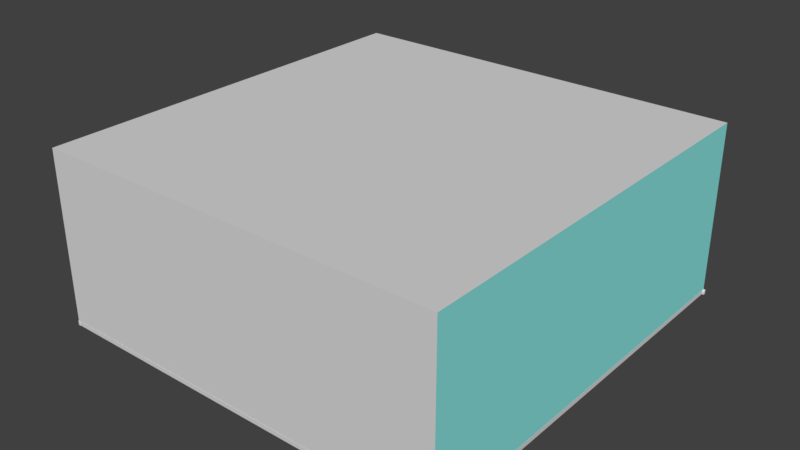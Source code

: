 # Source: 2_Room.blend  (saved by Blender 2.79.0; exported with 4.5.12 LTS)
import bpy
from mathutils import Matrix  # noqa: F401  (used for matrix-valued properties, if any)

bpy.ops.wm.read_factory_settings(use_empty=True)
scene = bpy.context.scene
scene.name = 'Scene'

# ---- collections
col_collection_1 = bpy.data.collections.new('Collection 1'); scene.collection.children.link(col_collection_1)
col_collection_2 = bpy.data.collections.new('Collection 2'); scene.collection.children.link(col_collection_2)
col_collection_3 = bpy.data.collections.new('Collection 3'); scene.collection.children.link(col_collection_3)
col_collection_4 = bpy.data.collections.new('Collection 4'); scene.collection.children.link(col_collection_4)
col_collection_5 = bpy.data.collections.new('Collection 5'); scene.collection.children.link(col_collection_5)
col_collection_6 = bpy.data.collections.new('Collection 6'); scene.collection.children.link(col_collection_6)
col_collection_7 = bpy.data.collections.new('Collection 7'); scene.collection.children.link(col_collection_7)
col_collection_8 = bpy.data.collections.new('Collection 8'); scene.collection.children.link(col_collection_8)
col_collection_9 = bpy.data.collections.new('Collection 9'); scene.collection.children.link(col_collection_9)
col_collection_10 = bpy.data.collections.new('Collection 10'); scene.collection.children.link(col_collection_10)
col_collection_11 = bpy.data.collections.new('Collection 11'); scene.collection.children.link(col_collection_11)
col_collection_12 = bpy.data.collections.new('Collection 12'); scene.collection.children.link(col_collection_12)
col_collection_13 = bpy.data.collections.new('Collection 13'); scene.collection.children.link(col_collection_13)
col_collection_14 = bpy.data.collections.new('Collection 14'); scene.collection.children.link(col_collection_14)
col_collection_15 = bpy.data.collections.new('Collection 15'); scene.collection.children.link(col_collection_15)
col_collection_16 = bpy.data.collections.new('Collection 16'); scene.collection.children.link(col_collection_16)
col_collection_17 = bpy.data.collections.new('Collection 17'); scene.collection.children.link(col_collection_17)
col_collection_18 = bpy.data.collections.new('Collection 18'); scene.collection.children.link(col_collection_18)
col_collection_19 = bpy.data.collections.new('Collection 19'); scene.collection.children.link(col_collection_19)
col_collection_20 = bpy.data.collections.new('Collection 20'); scene.collection.children.link(col_collection_20)

# ---- materials (node trees are filled in below, after node groups)
mat_doorframe = bpy.data.materials.new('DoorFrame')
mat_doorframe.alpha_threshold = 0.0
mat_doorframe.use_transparent_shadow = False
mat_doorframe.diffuse_color = (0.2869, 0.1566, 0.09421, 1.0)
mat_doorframe.roughness = 0.5
mat_doorhandle = bpy.data.materials.new('Doorhandle')
mat_doorhandle.alpha_threshold = 0.0
mat_doorhandle.use_transparent_shadow = False
mat_doorhandle.diffuse_color = (0.69, 0.69, 0.69, 1.0)
mat_doorhandle.roughness = 0.5
mat_room_standardwall = bpy.data.materials.new('Room_StandardWall')
mat_room_standardwall.alpha_threshold = 0.0
mat_room_standardwall.use_transparent_shadow = False
mat_room_standardwall.diffuse_color = (0.6982, 0.6982, 0.6982, 1.0)
mat_room_standardwall.roughness = 0.5
mat_room_accentwall = bpy.data.materials.new('Room_AccentWall')
mat_room_accentwall.alpha_threshold = 0.0
mat_room_accentwall.use_transparent_shadow = False
mat_room_accentwall.diffuse_color = (0.2604, 0.8, 0.7621, 1.0)
mat_room_accentwall.roughness = 0.5
mat_room_floor = bpy.data.materials.new('Room_Floor')
mat_room_floor.alpha_threshold = 0.0
mat_room_floor.use_transparent_shadow = False
mat_room_floor.diffuse_color = (0.4575, 0.444, 0.2807, 1.0)
mat_room_floor.roughness = 0.5

# ---- material node trees

# ---- world
world_world = bpy.data.worlds.new('World'); scene.world = world_world
world_world.color = (0.05088, 0.05088, 0.05088)
world_world.use_sun_shadow = False
world_world.sun_shadow_jitter_overblur = 0.0
world_world.cycles.sampling_method = 'MANUAL'

# ---- meshes
me_ctrl_baseboard_001 = bpy.data.meshes.new('CTRL_Baseboard.001')
me_ctrl_baseboard_001.from_pydata([(-0.5, 0.0, 0.0), (-0.5, 0.4, 0.0), (0.5, 0.4, 0.0), (0.5, 0.0, 0.0), (-0.5, 0.0, 0.4), (-0.5, 0.4, 0.4), (0.5, 0.4, 0.4), (0.5, 0.0, 0.4)], [], [(0, 4, 5, 1), (2, 6, 7, 3)])
me_ctrl_baseboard_001.use_remesh_preserve_volume = False
me_ctrl_baseboard_001.use_remesh_preserve_attributes = False
me_ctrl_baseboard_001.use_mirror_vertex_groups = False
me_ctrl_baseboard_001.update()
me_ctrl_hole_001 = bpy.data.meshes.new('CTRL_Hole.001')
me_ctrl_hole_001.from_pydata([(-0.5, 0.0, 0.0), (-0.5, 0.24, 0.0), (0.5, 0.24, 0.0), (0.5, 0.0, 0.0), (-0.5, 0.0, 2.1), (-0.5, 0.24, 2.1), (0.5, 0.24, 2.1), (0.5, 0.0, 2.1)], [], [(0, 1, 2, 3), (0, 4, 5, 1), (1, 5, 6, 2), (3, 7, 4, 0), (2, 6, 7, 3), (5, 4, 7, 6)])
me_ctrl_hole_001.use_remesh_preserve_volume = False
me_ctrl_hole_001.use_remesh_preserve_attributes = False
me_ctrl_hole_001.use_mirror_vertex_groups = False
me_ctrl_hole_001.update()
me_doorfrane_001 = bpy.data.meshes.new('DoorFrane.001')
me_doorfrane_001.from_pydata([(-0.5, -0.02667, 0.0), (-0.5, 0.05333, 0.0), (-0.42, 0.05333, 0.0), (-0.5, -0.02667, 2.1), (-0.5, 0.05333, 2.1), (0.5, 0.05333, 2.1), (0.5, -0.02667, 2.1), (0.42, -0.02667, 2.02), (-0.42, 0.05333, 2.02), (0.42, -0.02667, 0.0), (0.5, -0.02667, 0.0), (0.5, 0.05333, 0.0), (0.42, 0.01333, 2.02), (-0.42, 0.01333, 2.02), (-0.42, 0.01333, 0.0), (-0.4, 0.01333, 2.02), (-0.4, 0.01333, 0.0), (-0.4, 0.05333, 2.02), (-0.4, 0.05333, 0.0), (0.42, 0.01333, 0.0), (-0.42, -0.02667, 2.02), (-0.42, -0.02667, 0.0), (0.42, 0.05333, 2.02), (0.42, 0.05333, 0.0), (0.4, 0.05333, 0.0), (0.4, 0.01333, 0.0), (0.4, 0.05333, 2.02), (0.4, 0.01333, 2.0), (0.4, 0.01333, 2.02), (-0.4, 0.05333, 2.0), (-0.4, 0.01333, 2.0), (0.4, 0.05333, 2.0)], [], [(3, 4, 1, 0), (7, 12, 19, 9), (4, 3, 6, 5), (10, 11, 5, 6), (13, 20, 21, 14), (17, 15, 16, 18), (11, 23, 22, 5), (20, 13, 12, 7), (20, 3, 0, 21), (9, 10, 6, 7), (13, 14, 16, 15), (4, 8, 2, 1), (29, 31, 27, 30), (7, 6, 3, 20), (8, 4, 5, 22), (14, 2, 18, 16), (17, 18, 2, 8), (28, 25, 19, 12), (28, 26, 24, 25), (25, 24, 23, 19), (22, 23, 24, 26), (29, 17, 26, 31), (15, 30, 27, 28), (8, 22, 26)])
me_doorfrane_001.materials.append(mat_doorframe)
me_doorfrane_001.use_remesh_preserve_volume = False
me_doorfrane_001.use_remesh_preserve_attributes = False
me_doorfrane_001.use_mirror_vertex_groups = False
me_doorfrane_001.update()
me_door_001 = bpy.data.meshes.new('Door.001')
me_door_001.from_pydata([(-0.836, 0.0, -1.046), (-0.836, 0.034, -1.046), (0.0, 0.034, -1.046), (0.0, 0.0, -1.046), (-0.836, 0.0, 0.964), (-0.836, 0.034, 0.964), (0.0, 0.034, 0.964), (0.0, 0.0, 0.964)], [], [(4, 5, 1, 0), (5, 6, 2, 1), (6, 7, 3, 2), (7, 4, 0, 3), (0, 1, 2, 3), (7, 6, 5, 4)])
me_door_001.materials.append(mat_doorframe)
me_door_001.use_remesh_preserve_volume = False
me_door_001.use_remesh_preserve_attributes = False
me_door_001.use_mirror_vertex_groups = False
me_door_001.update()
me_handle_back_001 = bpy.data.meshes.new('Handle_Back.001')
me_handle_back_001.from_pydata([(-0.03019, -0.002781, -0.03282), (-0.04255, -0.002942, -0.01332), (-0.0435, -0.003072, 0.009742), (-0.03279, -0.003135, 0.03019), (-0.01329, -0.003114, 0.04254), (0.009772, -0.003016, 0.04349), (0.03022, -0.002866, 0.03279), (0.04257, -0.002704, 0.01329), (0.04352, -0.002575, -0.009773), (0.03281, -0.002512, -0.03022), (0.01332, -0.002532, -0.04257), (-0.009746, -0.00263, -0.04352), (-0.02902, -0.01959, -0.03172), (-0.04093, -0.01974, -0.01293), (-0.04184, -0.01987, 0.009297), (-0.03152, -0.01993, 0.029), (-0.01273, -0.01991, 0.04091), (0.009494, -0.01982, 0.04183), (0.0292, -0.01967, 0.03151), (0.04111, -0.01952, 0.01272), (0.04202, -0.01939, -0.009511), (0.0317, -0.01933, -0.02922), (0.01291, -0.01935, -0.04112), (-0.009317, -0.01944, -0.04204), (1.283e-05, -0.002823, -1.534e-05), (-0.01446, -0.01961, -0.01591), (-0.02041, -0.01969, -0.006515), (-0.02087, -0.01975, 0.004593), (-0.01571, -0.01978, 0.01444), (-0.006319, -0.01977, 0.02039), (0.004789, -0.01973, 0.02085), (0.01464, -0.01965, 0.01569), (0.02059, -0.01958, 0.006302), (0.02105, -0.01951, -0.004807), (0.01589, -0.01948, -0.01466), (0.006496, -0.01949, -0.02061), (-0.004612, -0.01954, -0.02106), (-0.01441, -0.0315, -0.01597), (-0.02036, -0.03158, -0.00658), (-0.02082, -0.03164, 0.004529), (-0.01566, -0.03167, 0.01438), (-0.006266, -0.03166, 0.02033), (0.004842, -0.03161, 0.02079), (0.01469, -0.03154, 0.01563), (0.02064, -0.03146, 0.006237), (0.0211, -0.0314, -0.004871), (0.01594, -0.03137, -0.01472), (0.00655, -0.03138, -0.02067), (-0.004559, -0.03143, -0.02113), (-0.01446, -0.02062, -0.01591), (-0.02041, -0.0207, -0.00652), (-0.02086, -0.02076, 0.004588), (-0.01571, -0.02079, 0.01444), (-0.006315, -0.02078, 0.02039), (0.004794, -0.02074, 0.02085), (0.01464, -0.02066, 0.01569), (0.02059, -0.02059, 0.006296), (0.02105, -0.02052, -0.004812), (0.01589, -0.02049, -0.01466), (0.006501, -0.0205, -0.02061), (-0.004608, -0.02055, -0.02107), (-0.01216, -0.0315, -0.01353), (-0.01719, -0.03157, -0.00559), (-0.01758, -0.03162, 0.003803), (-0.01322, -0.03165, 0.01213), (-0.005277, -0.03164, 0.01716), (0.004117, -0.0316, 0.01755), (0.01245, -0.03154, 0.01319), (0.01748, -0.03147, 0.005248), (0.01786, -0.03142, -0.004146), (0.0135, -0.03139, -0.01247), (0.00556, -0.0314, -0.01751), (-0.003833, -0.03144, -0.01789), (-0.01852, -0.009612, -0.005855), (-0.01313, -0.009541, -0.01436), (-0.01894, -0.009668, 0.004205), (-0.01426, -0.009696, 0.01312), (-0.00576, -0.009687, 0.01851), (0.0043, -0.009644, 0.01893), (0.01322, -0.009578, 0.01426), (0.01861, -0.009508, 0.005751), (0.01902, -0.009451, -0.004308), (0.01435, -0.009424, -0.01323), (0.005846, -0.009433, -0.01862), (-0.004214, -0.009476, -0.01903), (-0.01205, -0.02431, -0.01334), (-0.01702, -0.02438, -0.005488), (-0.01741, -0.02443, 0.003796), (-0.0131, -0.02445, 0.01203), (-0.005246, -0.02445, 0.017), (0.004038, -0.02441, 0.01738), (0.01227, -0.02435, 0.01307), (0.01724, -0.02428, 0.005224), (0.01763, -0.02423, -0.004061), (0.01331, -0.0242, -0.01229), (0.005465, -0.02421, -0.01727), (-0.003819, -0.02425, -0.01765), (-0.01189, -0.05946, -0.01353), (-0.01687, -0.05952, -0.005679), (-0.01725, -0.05958, 0.003605), (-0.01294, -0.0596, 0.01184), (-0.005088, -0.05959, 0.01681), (0.004196, -0.05955, 0.01719), (0.01243, -0.05949, 0.01288), (0.0174, -0.05943, 0.005033), (0.01778, -0.05938, -0.004252), (0.01347, -0.05935, -0.01248), (0.005623, -0.05936, -0.01746), (-0.003661, -0.0594, -0.01784), (-0.01184, -0.07237, -0.0136), (-0.01681, -0.07244, -0.00575), (-0.01719, -0.07249, 0.003535), (-0.01288, -0.07252, 0.01177), (-0.00503, -0.07251, 0.01674), (0.004254, -0.07247, 0.01712), (0.01249, -0.07241, 0.01281), (0.01746, -0.07234, 0.004962), (0.01784, -0.07229, -0.004322), (0.01353, -0.07227, -0.01255), (0.005681, -0.07227, -0.01753), (-0.003603, -0.07231, -0.01791), (0.1257, -0.06936, -0.006631), (0.1269, -0.06874, -0.003521), (0.1274, -0.0684, 0.001802), (0.1271, -0.06844, 0.007911), (0.1262, -0.06884, 0.01317), (0.1248, -0.06949, 0.01617), (0.1242, -0.06165, -0.006511), (0.1253, -0.06103, -0.003401), (0.1259, -0.06069, 0.001922), (0.1256, -0.06073, 0.008031), (0.1246, -0.06113, 0.01329), (0.1232, -0.06178, 0.01629), (0.1369, -0.01982, -0.0064), (0.1345, -0.01899, -0.006496), (0.1377, -0.01831, -0.003302), (0.1379, -0.01746, 0.002013), (0.1377, -0.01749, 0.008122), (0.137, -0.0184, 0.01339), (0.136, -0.01995, 0.0164), (0.1336, -0.01912, 0.0163), (0.1352, -0.01748, -0.003398), (0.1355, -0.01662, 0.001918), (0.1352, -0.01666, 0.008026), (0.1345, -0.01757, 0.01329), (0.0003253, -0.07239, -0.0003937)], [], [(24, 0, 1), (24, 1, 2), (24, 2, 3), (24, 3, 4), (24, 4, 5), (24, 5, 6), (24, 6, 7), (24, 7, 8), (24, 8, 9), (24, 9, 10), (24, 10, 11), (11, 0, 24), (0, 12, 13, 1), (1, 13, 14, 2), (2, 14, 15, 3), (3, 15, 16, 4), (4, 16, 17, 5), (5, 17, 18, 6), (6, 18, 19, 7), (7, 19, 20, 8), (8, 20, 21, 9), (9, 21, 22, 10), (10, 22, 23, 11), (12, 0, 11, 23), (13, 12, 25, 26), (14, 13, 26, 27), (15, 14, 27, 28), (16, 15, 28, 29), (17, 16, 29, 30), (18, 17, 30, 31), (19, 18, 31, 32), (20, 19, 32, 33), (21, 20, 33, 34), (22, 21, 34, 35), (23, 22, 35, 36), (12, 23, 36, 25), (25, 49, 50, 26), (49, 37, 38, 50), (26, 50, 51, 27), (50, 38, 39, 51), (27, 51, 52, 28), (51, 39, 40, 52), (28, 52, 53, 29), (52, 40, 41, 53), (29, 53, 54, 30), (53, 41, 42, 54), (30, 54, 55, 31), (54, 42, 43, 55), (31, 55, 56, 32), (55, 43, 44, 56), (32, 56, 57, 33), (56, 44, 45, 57), (33, 57, 58, 34), (57, 45, 46, 58), (34, 58, 59, 35), (58, 46, 47, 59), (35, 59, 60, 36), (59, 47, 48, 60), (36, 60, 49, 25), (60, 48, 37, 49), (38, 37, 61, 62), (39, 38, 62, 63), (40, 39, 63, 64), (41, 40, 64, 65), (42, 41, 65, 66), (43, 42, 66, 67), (44, 43, 67, 68), (45, 44, 68, 69), (46, 45, 69, 70), (47, 46, 70, 71), (48, 47, 71, 72), (37, 48, 72, 61), (62, 61, 74, 73), (63, 62, 73, 75), (64, 63, 75, 76), (65, 64, 76, 77), (66, 65, 77, 78), (67, 66, 78, 79), (68, 67, 79, 80), (69, 68, 80, 81), (70, 69, 81, 82), (71, 70, 82, 83), (72, 71, 83, 84), (61, 72, 84, 74), (86, 85, 97, 98), (87, 86, 98, 99), (88, 87, 99, 100), (89, 88, 100, 101), (90, 89, 101, 102), (91, 90, 102, 103), (92, 91, 103, 104), (93, 92, 104, 105), (94, 93, 105, 106), (95, 94, 106, 107), (96, 95, 107, 108), (97, 85, 96, 108), (98, 97, 109, 110), (99, 98, 110, 111), (100, 99, 111, 112), (101, 100, 112, 113), (102, 101, 113, 114), (108, 107, 119, 120), (108, 120, 109, 97), (119, 107, 127, 121), (118, 119, 121, 122), (117, 118, 122, 123), (116, 117, 123, 124), (115, 116, 124, 125), (114, 115, 125, 126), (102, 114, 126, 132), (107, 106, 128, 127), (106, 105, 129, 128), (105, 104, 130, 129), (104, 103, 131, 130), (103, 102, 132, 131), (121, 127, 134, 133), (122, 121, 133, 135), (123, 122, 135, 136), (124, 123, 136, 137), (125, 124, 137, 138), (126, 125, 138, 139), (132, 126, 139, 140), (127, 128, 141, 134), (128, 129, 142, 141), (129, 130, 143, 142), (130, 131, 144, 143), (131, 132, 140, 144), (138, 144, 140, 139), (137, 143, 144, 138), (136, 142, 143, 137), (135, 141, 142, 136), (133, 134, 141, 135), (110, 109, 145), (111, 110, 145), (112, 111, 145), (113, 112, 145), (114, 113, 145), (115, 114, 145), (116, 115, 145), (117, 116, 145), (118, 117, 145), (119, 118, 145), (120, 119, 145), (109, 120, 145)])
me_handle_back_001.polygons.foreach_set('use_smooth', [True] * 144)
me_handle_back_001.materials.append(mat_doorhandle)
me_handle_back_001.use_remesh_preserve_volume = False
me_handle_back_001.use_remesh_preserve_attributes = False
me_handle_back_001.use_mirror_vertex_groups = False
me_handle_back_001.update()
me_cube_001 = bpy.data.meshes.new('Cube.001')
me_cube_001.from_pydata([(-3.722, -3.778, -1.0), (-3.722, -3.778, 1.0), (-3.722, 1.0, -1.0), (-3.722, 1.0, 1.0), (1.0, -3.778, -1.0), (1.0, -3.778, 1.0), (1.0, 1.0, -1.0), (1.0, 1.0, 1.0), (0.4064, 0.9716, -1.009), (0.4064, 1.002, -0.957), (0.4064, 0.9716, -0.9801), (0.4064, 0.9883, -0.957), (0.4064, 1.002, -1.009), (-0.4011, 0.9716, -1.009), (-0.4011, 1.002, -1.009), (-0.4011, 1.002, -0.957), (-0.4011, 0.9883, -0.957), (-0.4011, 0.9716, -0.9801), (-3.726, -3.749, -1.009), (1.003, -3.749, -1.009), (-3.726, -3.78, -1.009), (-3.726, -3.78, -0.957), (1.003, -3.78, -1.009), (1.003, -3.78, -0.957), (-3.726, -3.766, -0.957), (-3.726, -3.749, -0.9801), (1.003, -3.749, -0.9801), (1.003, -3.766, -0.957), (-3.729, 0.9883, -0.957), (-3.729, 0.9716, -0.9801), (1.023, 0.9716, -0.9801), (1.023, 0.9883, -0.957), (-3.729, 1.002, -0.957), (-3.729, 1.002, -1.009), (1.023, 1.002, -0.957), (1.023, 1.002, -1.009), (-3.729, 0.9716, -1.009), (1.023, 0.9716, -1.009), (0.971, -3.793, -1.009), (0.971, 1.003, -1.009), (1.001, -3.793, -1.009), (1.001, -3.793, -0.957), (1.001, 1.003, -1.009), (1.001, 1.003, -0.957), (0.9876, -3.793, -0.957), (0.971, -3.793, -0.9801), (0.971, 1.003, -0.9801), (0.9876, 1.003, -0.957), (-3.693, 1.005, -1.009), (-3.693, -3.785, -1.009), (-3.723, 1.005, -1.009), (-3.723, 1.005, -0.957), (-3.723, -3.785, -1.009), (-3.723, -3.785, -0.957), (-3.71, 1.005, -0.957), (-3.693, 1.005, -0.9801), (-3.693, -3.785, -0.9801), (-3.71, -3.785, -0.957)], [], [(0, 2, 3, 1), (2, 6, 7, 3), (6, 4, 5, 7), (4, 0, 1, 5), (2, 0, 4, 6), (7, 3, 1, 5), (36, 33, 14, 13), (33, 32, 15, 14), (32, 28, 16, 15), (23, 27, 24, 21), (22, 23, 21, 20), (18, 25, 26, 19), (19, 22, 20, 18), (19, 26, 27, 23, 22), (24, 27, 26, 25), (20, 21, 24, 25, 18), (35, 34, 31, 30, 37), (16, 28, 29, 17), (36, 29, 28, 32, 33), (8, 12, 35, 37), (13, 17, 29, 36), (12, 9, 34, 35), (9, 11, 31, 34), (43, 47, 44, 41), (42, 43, 41, 40), (38, 45, 46, 39), (39, 42, 40, 38), (39, 46, 47, 43, 42), (44, 47, 46, 45), (40, 41, 44, 45, 38), (53, 57, 54, 51), (52, 53, 51, 50), (48, 55, 56, 49), (49, 52, 50, 48), (49, 56, 57, 53, 52), (54, 57, 56, 55), (50, 51, 54, 55, 48), (37, 30, 10, 8), (31, 11, 10, 30)])
me_cube_001.polygons.foreach_set('material_index', [0, 0, 1, 0, 2, 0, 0, 0, 0, 0, 0, 0, 0, 0, 0, 0, 0, 0, 0, 0, 0, 0, 0, 0, 0, 0, 0, 0, 0, 0, 0, 0, 0, 0, 0, 0, 0, 0, 0])
me_cube_001.materials.append(mat_room_standardwall)
me_cube_001.materials.append(mat_room_accentwall)
me_cube_001.materials.append(mat_room_floor)
me_cube_001.use_remesh_preserve_volume = False
me_cube_001.use_remesh_preserve_attributes = False
me_cube_001.use_mirror_vertex_groups = False
me_cube_001.update()

# ---- objects
ob_door_group = bpy.data.objects.new('Door_Group', None)
ob_ctrl_baseboard = bpy.data.objects.new('CTRL_Baseboard', me_ctrl_baseboard_001)
ob_ctrl_hole = bpy.data.objects.new('CTRL_Hole', me_ctrl_hole_001)
ob_doorframe = bpy.data.objects.new('DoorFrame', me_doorfrane_001)
ob_door = bpy.data.objects.new('Door', me_door_001)
ob_handle_back = bpy.data.objects.new('Handle_Back', me_handle_back_001)
ob_cube = bpy.data.objects.new('Cube', me_cube_001)

# ---- transforms, parenting, visibility, modifiers, constraints
ob_door_group.location = (0.0, 0.9809, 0.05364)
ob_door_group.empty_image_offset = (0.0, 0.0)
ob_door_group.lineart.crease_threshold = 0.0
ob_ctrl_baseboard.parent = ob_door_group
ob_ctrl_baseboard.location = (0.0, -0.1767, -0.1)
ob_ctrl_baseboard.hide_render = True
ob_ctrl_baseboard.display_type = 'BOUNDS'
ob_ctrl_baseboard.lineart.crease_threshold = 0.0
ob_ctrl_hole.parent = ob_door_group
ob_ctrl_hole.location = (0.0, -0.12, -0.002)
ob_ctrl_hole.hide_render = True
ob_ctrl_hole.display_type = 'BOUNDS'
ob_ctrl_hole.lineart.crease_threshold = 0.0
ob_doorframe.parent = ob_door_group
ob_doorframe.matrix_parent_inverse = Matrix(((1.0, 3.679e-08, 0.0, 1.235), (0.0, 1.0, 0.0, 2.328), (0.0, -7.566e-08, 1.0, -2.539), (0.0, 0.0, 0.0, 1.0)))
ob_doorframe.location = (-1.235, -2.328, 2.539)
ob_doorframe.lock_location = (True, True, True)
ob_doorframe.lock_rotation = (True, True, True)
ob_doorframe.lineart.crease_threshold = 0.0
ob_door.parent = ob_doorframe
ob_door.location = (0.418, -0.0221, 1.05)
ob_door.lock_location = (True, True, True)
ob_door.lock_rotation = (True, True, False)
ob_door.lineart.crease_threshold = 0.0
ob_handle_back.parent = ob_door
ob_handle_back.location = (-0.764, 0.005, 0.0)
ob_handle_back.lock_rotation = (True, False, True)
ob_handle_back.lineart.crease_threshold = 0.0
_m = ob_handle_back.modifiers.new('Subsurf', 'SUBSURF')
_m.uv_smooth = 'PRESERVE_CORNERS'
_m.quality = 2
_m.levels = 2
_m.show_only_control_edges = False
ob_cube.location = (0.0, -0.2486, 1.3)
ob_cube.scale = (1.239, 1.239, 1.239)
ob_cube.lineart.crease_threshold = 0.0

# ---- collection membership
col_collection_1.objects.link(ob_door_group)
col_collection_1.objects.link(ob_ctrl_baseboard)
col_collection_1.objects.link(ob_ctrl_hole)
col_collection_1.objects.link(ob_doorframe)
col_collection_1.objects.link(ob_door)
col_collection_1.objects.link(ob_handle_back)
col_collection_1.objects.link(ob_cube)
col_collection_2.objects.link(ob_ctrl_baseboard)
col_collection_2.objects.link(ob_ctrl_hole)
col_collection_2.objects.link(ob_doorframe)
col_collection_2.objects.link(ob_door)
col_collection_2.objects.link(ob_handle_back)
col_collection_3.objects.link(ob_ctrl_baseboard)
col_collection_3.objects.link(ob_ctrl_hole)
col_collection_3.objects.link(ob_doorframe)
col_collection_3.objects.link(ob_door)
col_collection_3.objects.link(ob_handle_back)
col_collection_4.objects.link(ob_ctrl_baseboard)
col_collection_4.objects.link(ob_ctrl_hole)
col_collection_4.objects.link(ob_doorframe)
col_collection_4.objects.link(ob_door)
col_collection_4.objects.link(ob_handle_back)
col_collection_5.objects.link(ob_ctrl_baseboard)
col_collection_5.objects.link(ob_ctrl_hole)
col_collection_5.objects.link(ob_doorframe)
col_collection_5.objects.link(ob_door)
col_collection_5.objects.link(ob_handle_back)
col_collection_6.objects.link(ob_ctrl_baseboard)
col_collection_6.objects.link(ob_ctrl_hole)
col_collection_6.objects.link(ob_doorframe)
col_collection_6.objects.link(ob_door)
col_collection_6.objects.link(ob_handle_back)
col_collection_7.objects.link(ob_ctrl_baseboard)
col_collection_7.objects.link(ob_ctrl_hole)
col_collection_7.objects.link(ob_doorframe)
col_collection_7.objects.link(ob_door)
col_collection_7.objects.link(ob_handle_back)
col_collection_8.objects.link(ob_ctrl_baseboard)
col_collection_8.objects.link(ob_ctrl_hole)
col_collection_8.objects.link(ob_doorframe)
col_collection_8.objects.link(ob_door)
col_collection_8.objects.link(ob_handle_back)
col_collection_9.objects.link(ob_ctrl_baseboard)
col_collection_9.objects.link(ob_ctrl_hole)
col_collection_9.objects.link(ob_doorframe)
col_collection_9.objects.link(ob_door)
col_collection_9.objects.link(ob_handle_back)
col_collection_10.objects.link(ob_ctrl_baseboard)
col_collection_10.objects.link(ob_ctrl_hole)
col_collection_10.objects.link(ob_doorframe)
col_collection_10.objects.link(ob_door)
col_collection_10.objects.link(ob_handle_back)
col_collection_11.objects.link(ob_ctrl_baseboard)
col_collection_11.objects.link(ob_ctrl_hole)
col_collection_11.objects.link(ob_doorframe)
col_collection_11.objects.link(ob_door)
col_collection_11.objects.link(ob_handle_back)
col_collection_12.objects.link(ob_ctrl_baseboard)
col_collection_12.objects.link(ob_ctrl_hole)
col_collection_12.objects.link(ob_doorframe)
col_collection_12.objects.link(ob_door)
col_collection_12.objects.link(ob_handle_back)
col_collection_13.objects.link(ob_ctrl_baseboard)
col_collection_13.objects.link(ob_ctrl_hole)
col_collection_13.objects.link(ob_doorframe)
col_collection_13.objects.link(ob_door)
col_collection_13.objects.link(ob_handle_back)
col_collection_14.objects.link(ob_ctrl_baseboard)
col_collection_14.objects.link(ob_ctrl_hole)
col_collection_14.objects.link(ob_doorframe)
col_collection_14.objects.link(ob_door)
col_collection_14.objects.link(ob_handle_back)
col_collection_15.objects.link(ob_ctrl_baseboard)
col_collection_15.objects.link(ob_ctrl_hole)
col_collection_15.objects.link(ob_doorframe)
col_collection_15.objects.link(ob_door)
col_collection_15.objects.link(ob_handle_back)
col_collection_16.objects.link(ob_ctrl_baseboard)
col_collection_16.objects.link(ob_ctrl_hole)
col_collection_16.objects.link(ob_doorframe)
col_collection_16.objects.link(ob_door)
col_collection_16.objects.link(ob_handle_back)
col_collection_17.objects.link(ob_ctrl_baseboard)
col_collection_17.objects.link(ob_ctrl_hole)
col_collection_17.objects.link(ob_doorframe)
col_collection_17.objects.link(ob_door)
col_collection_17.objects.link(ob_handle_back)
col_collection_18.objects.link(ob_ctrl_baseboard)
col_collection_18.objects.link(ob_ctrl_hole)
col_collection_18.objects.link(ob_doorframe)
col_collection_18.objects.link(ob_door)
col_collection_18.objects.link(ob_handle_back)
col_collection_19.objects.link(ob_ctrl_baseboard)
col_collection_19.objects.link(ob_ctrl_hole)
col_collection_19.objects.link(ob_doorframe)
col_collection_19.objects.link(ob_door)
col_collection_19.objects.link(ob_handle_back)
col_collection_20.objects.link(ob_ctrl_baseboard)
col_collection_20.objects.link(ob_ctrl_hole)
col_collection_20.objects.link(ob_doorframe)
col_collection_20.objects.link(ob_door)
col_collection_20.objects.link(ob_handle_back)

# ---- scene / render settings (as saved in the file)
scene.frame_start = 1; scene.frame_end = 250; scene.frame_set(1)
scene.render.engine = 'BLENDER_EEVEE_NEXT'
scene.render.resolution_percentage = 50
scene.render.dither_intensity = 0.0
scene.cycles.use_denoising = False
scene.cycles.samples = 128
scene.cycles.sampling_pattern = 'TABULATED_SOBOL'
scene.cycles.use_adaptive_sampling = False
scene.cycles.use_light_tree = False
scene.cycles.blur_glossy = 0.0
scene.cycles.sample_clamp_indirect = 0.0
scene.view_settings.view_transform = 'Standard'
bpy.context.view_layer.update()

# ---- added for rendering (the .blend has no active camera and no usable light): camera, sun
cam_auto = bpy.data.cameras.new('AutoCamera')
cam_auto.lens = 50.0
cam_auto.sensor_width = 36.0
cam_auto.clip_end = 1000.0
ob_auto_camera = bpy.data.objects.new('AutoCamera', cam_auto)
scene.collection.objects.link(ob_auto_camera)
ob_auto_camera.location = (6.42316, -11.6757, 7.77401)
ob_auto_camera.rotation_euler = (1.09748, -7.21219e-08, 0.694738)
scene.camera = ob_auto_camera
light_auto_sun = bpy.data.lights.new('AutoSun', 'SUN')
light_auto_sun.energy = 3.0
light_auto_sun.angle = 0.0523599
ob_auto_sun = bpy.data.objects.new('AutoSun', light_auto_sun)
scene.collection.objects.link(ob_auto_sun)
ob_auto_sun.rotation_euler = (0.872665, 0.174533, 0.523599)
bpy.context.view_layer.update()

